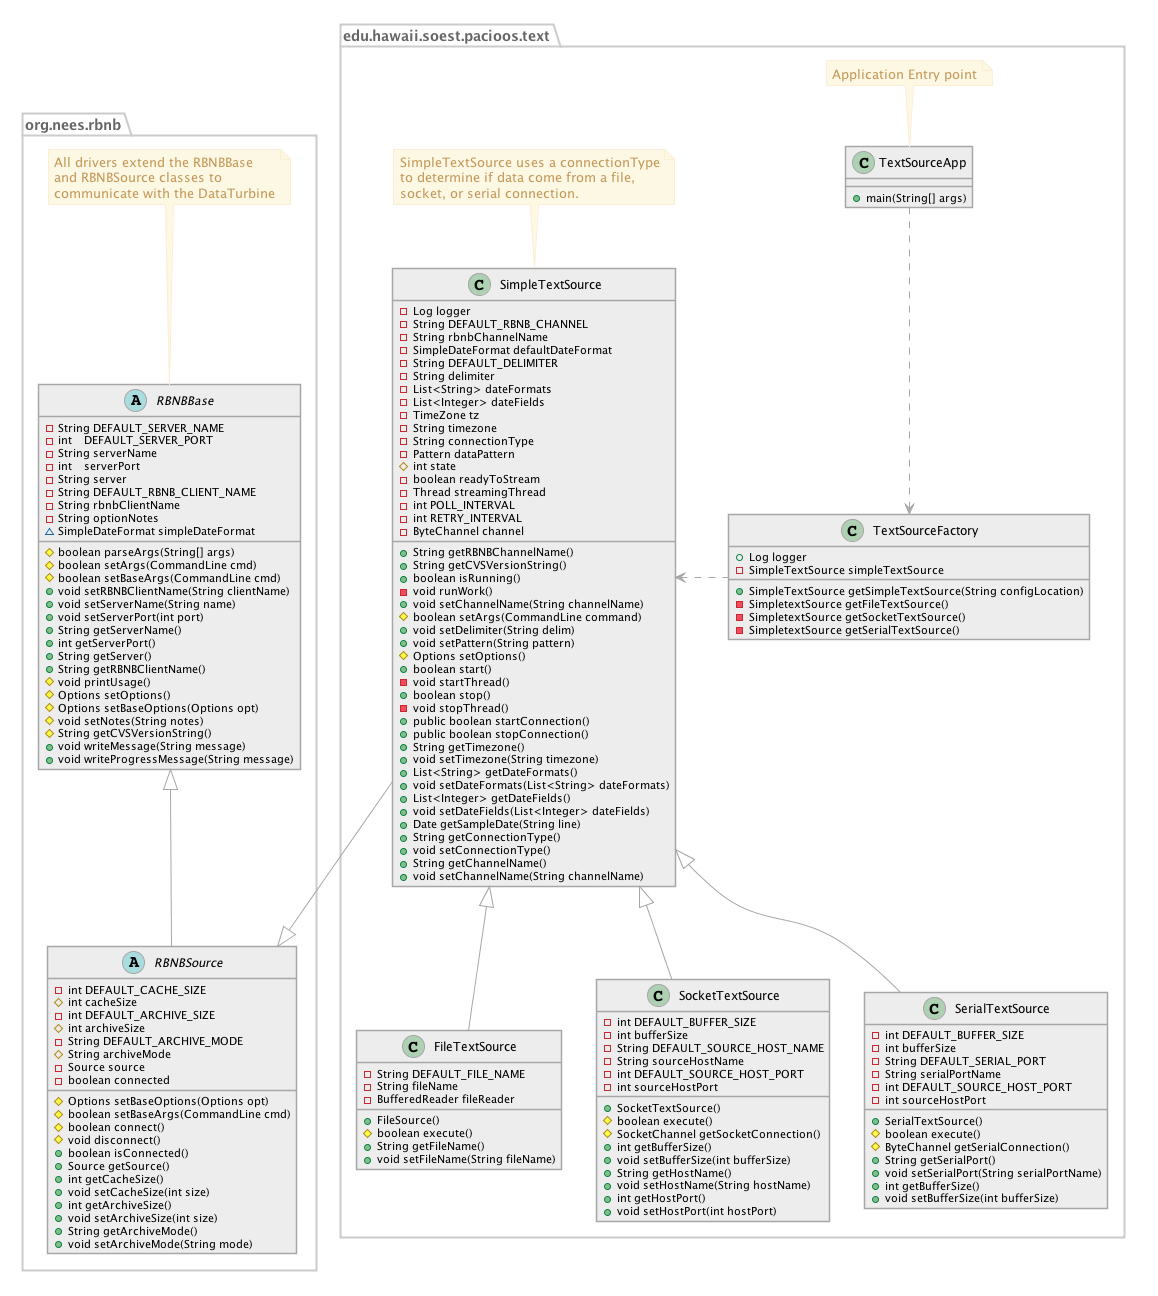

The diagram above was rendered by PlantUML. Its source (embedded in the PNG):
@startuml rbnb-drivers-class-diagram.png

' change the default styles

skinparam shadowing false

skinparam class {
  BackgroundColor #EDEDED
  BorderColor #A7A7A7
  ArrowColor #A7A7A7
  
}

skinparam noteFontColor #C49858
skinparam note {
  BackgroundColor #FCF8E4
  BorderColor #FCEED6

}

skinparam packageFontColor #666666
skinparam package {
  BorderColor #CCCCCC
}

' define the RBNB classes
package org.nees.rbnb {

  note top of RBNBBase
    All drivers extend the RBNBBase 
    and RBNBSource classes to 
    communicate with the DataTurbine
  end note
  abstract class RBNBBase { 
  
    - String DEFAULT_SERVER_NAME 
    - int    DEFAULT_SERVER_PORT 
    - String serverName 
    - int    serverPort 
    - String server 
    - String DEFAULT_RBNB_CLIENT_NAME 
    - String rbnbClientName 
    - String optionNotes 
    ~ SimpleDateFormat simpleDateFormat 
    # boolean parseArgs(String[] args) 
    # boolean setArgs(CommandLine cmd) 
    # boolean setBaseArgs(CommandLine cmd) 
    + void setRBNBClientName(String clientName) 
    + void setServerName(String name) 
    + void setServerPort(int port) 
    + String getServerName() 
    + int getServerPort() 
    + String getServer() 
    + String getRBNBClientName() 
    # void printUsage() 
    # Options setOptions() 
    # Options setBaseOptions(Options opt) 
    # void setNotes(String notes) 
    # String getCVSVersionString() 
    + void writeMessage(String message) 
    + void writeProgressMessage(String message) 
  
  } 


  abstract class RBNBSource { 
  
  -int DEFAULT_CACHE_SIZE 
  #int cacheSize 
  -int DEFAULT_ARCHIVE_SIZE
  #int archiveSize 
  -String DEFAULT_ARCHIVE_MODE 
  #String archiveMode 
  -Source source 
  -boolean connected
  #Options setBaseOptions(Options opt) 
  #boolean setBaseArgs(CommandLine cmd)
  #boolean connect() 
  #void disconnect() 
  +boolean isConnected() 
  +Source getSource() 
  +int getCacheSize() 
  +void setCacheSize(int size) 
  +int getArchiveSize() 
  +void setArchiveSize(int size) 
  +String getArchiveMode() 
  +void setArchiveMode(String mode) 
  
  } 

}

RBNBBase <|-- RBNBSource

' define the pacioos classes

package edu.hawaii.soest.pacioos.text {

  class TextSourceApp {
    +main(String[] args)
  
  }
    
  note top of TextSourceApp
      Application Entry point
  end note
  
  class TextSourceFactory {
    +Log logger
    -SimpleTextSource simpleTextSource
    +SimpleTextSource getSimpleTextSource(String configLocation)
    -SimpletextSource getFileTextSource()
    -SimpletextSource getSocketTextSource()
    -SimpletextSource getSerialTextSource()
  }
  
  TextSourceApp .d.> TextSourceFactory

  note top of SimpleTextSource
      SimpleTextSource uses a connectionType
      to determine if data come from a file, 
      socket, or serial connection.
  end note
  
  class SimpleTextSource {
    -Log logger
    -String DEFAULT_RBNB_CHANNEL
    -String rbnbChannelName
    -SimpleDateFormat defaultDateFormat 
    -String DEFAULT_DELIMITER 
    -String delimiter
    -List<String> dateFormats 
    -List<Integer> dateFields 
    -TimeZone tz
    -String timezone
    -String connectionType
    -Pattern dataPattern 
    #int state 
    -boolean readyToStream 
    -Thread streamingThread 
    -int POLL_INTERVAL 
    -int RETRY_INTERVAL 
    -ByteChannel channel
    +String getRBNBChannelName()
    +String getCVSVersionString() 
    +boolean isRunning() 
    -void runWork() 
    +void setChannelName(String channelName)
    #boolean setArgs(CommandLine command) 
    +void setDelimiter(String delim) 
    +void setPattern(String pattern) 
    #Options setOptions() 
    +boolean start() 
    -void startThread() 
    +boolean stop() 
    -void stopThread()
    +public boolean startConnection()
    +public boolean stopConnection()
    +String getTimezone()
    +void setTimezone(String timezone) 
    +List<String> getDateFormats() 
    +void setDateFormats(List<String> dateFormats) 
    +List<Integer> getDateFields()
    +void setDateFields(List<Integer> dateFields)
    +Date getSampleDate(String line)
    +String getConnectionType()
    +void setConnectionType()
    +String getChannelName()
    +void setChannelName(String channelName)
  }
  
  class FileTextSource { 

    -String DEFAULT_FILE_NAME 
    -String fileName 
    -BufferedReader fileReader 
    
    +FileSource() 
    #boolean execute() 
    +String getFileName() 
    +void setFileName(String fileName) 
  
  } 
   
  class SocketTextSource { 
    -int DEFAULT_BUFFER_SIZE
    -int bufferSize
    -String DEFAULT_SOURCE_HOST_NAME
    -String sourceHostName
    -int DEFAULT_SOURCE_HOST_PORT
    -int sourceHostPort
    +SocketTextSource() 
    #boolean execute() 
    #SocketChannel getSocketConnection()
    +int getBufferSize()
    +void setBufferSize(int bufferSize)
    +String getHostName()
    +void setHostName(String hostName)
    +int getHostPort()
    +void setHostPort(int hostPort)
  } 

  class SerialTextSource { 
    -int DEFAULT_BUFFER_SIZE
    -int bufferSize
    -String DEFAULT_SERIAL_PORT
    -String serialPortName
    -int DEFAULT_SOURCE_HOST_PORT
    -int sourceHostPort
    +SerialTextSource() 
    #boolean execute() 
    #ByteChannel getSerialConnection()
    +String getSerialPort()
    +void setSerialPort(String serialPortName)
    +int getBufferSize()
    +void setBufferSize(int bufferSize)
  } 


SimpleTextSource -r|> RBNBSource
TextSourceFactory .l> SimpleTextSource
SimpleTextSource <|-- FileTextSource 
SimpleTextSource <|-- SocketTextSource
SimpleTextSource <|-- SerialTextSource

} 

@enduml